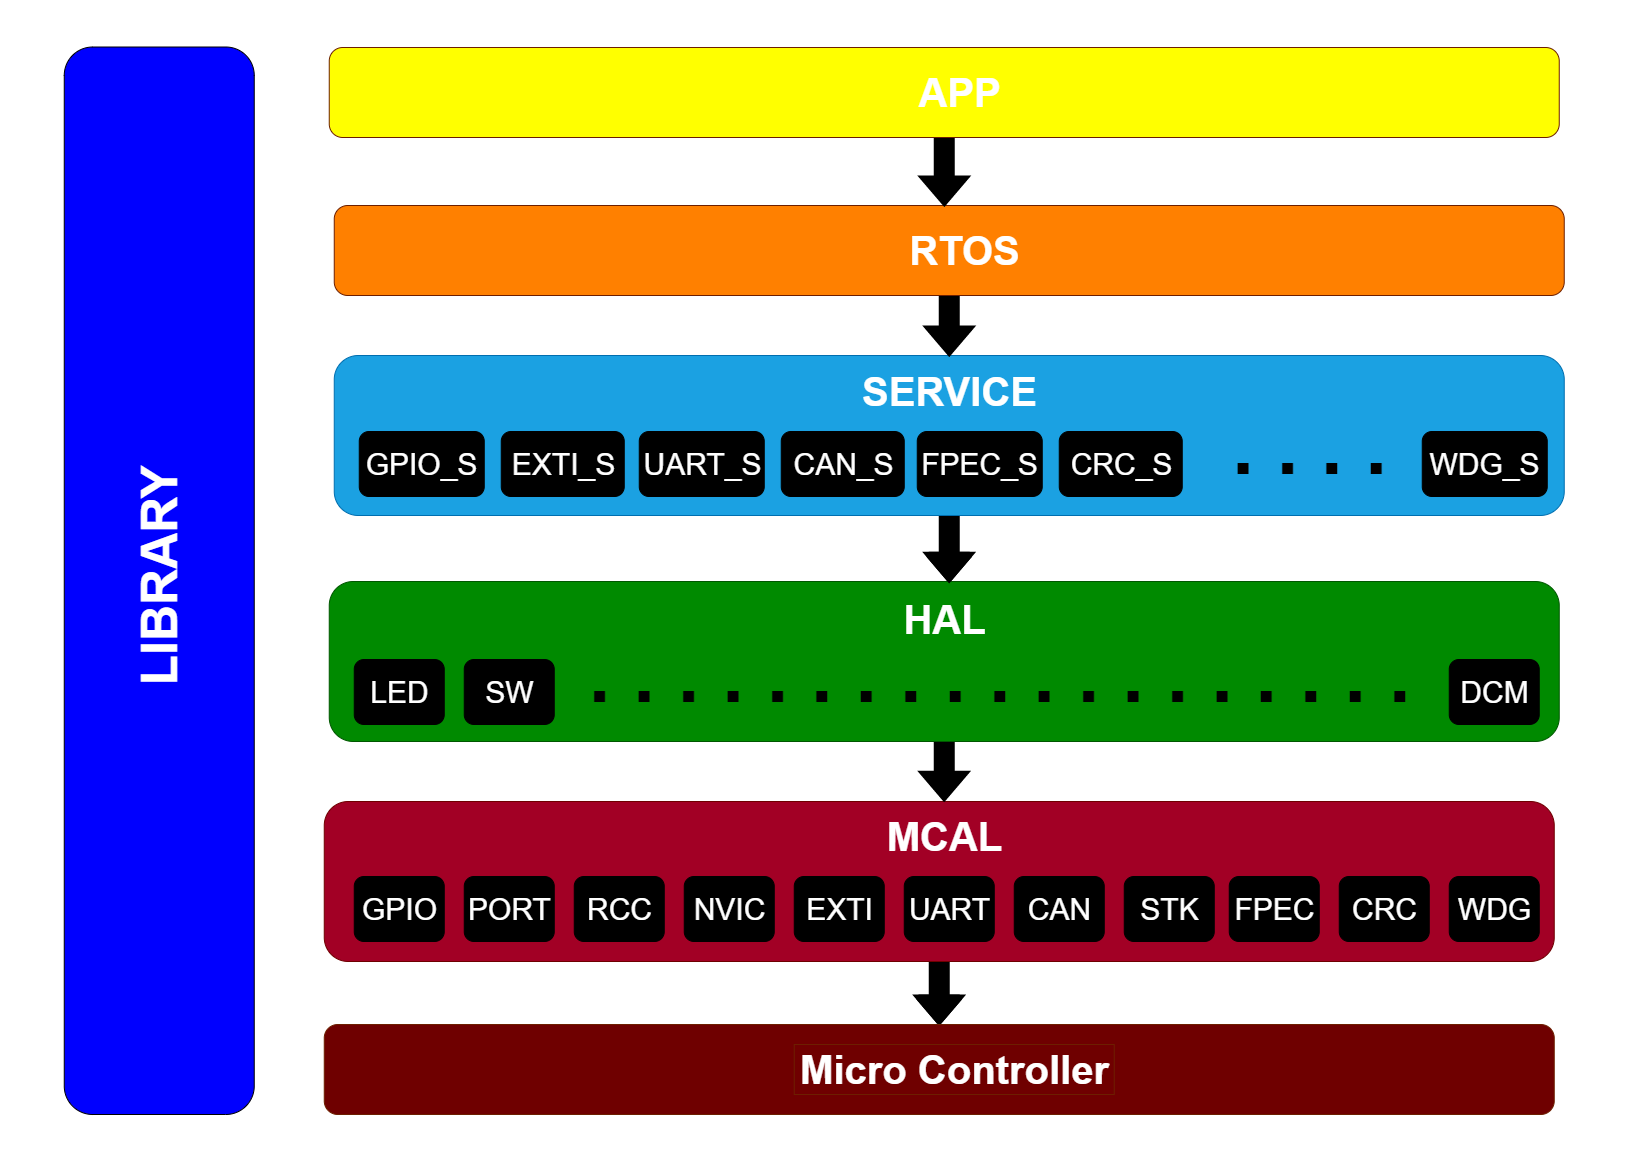

The diagram above was exported from draw.io. Its source (the exported page's mxGraphModel, read from the mxfile embedded in the PNG):
<mxGraphModel dx="2893" dy="1500" grid="1" gridSize="10" guides="1" tooltips="1" connect="1" arrows="1" fold="1" page="1" pageScale="1" pageWidth="1169" pageHeight="1654" math="0" shadow="0">
  <root>
    <mxCell id="0" />
    <mxCell id="1" parent="0" />
    <mxCell id="cPlVVFg8dql5nqhXhGRq-146" style="edgeStyle=orthogonalEdgeStyle;shape=flexArrow;rounded=0;orthogonalLoop=1;jettySize=auto;html=1;exitX=0.5;exitY=1;exitDx=0;exitDy=0;fontSize=50;fontColor=#000000;strokeWidth=6;fillColor=#000000;" edge="1" parent="1" source="cPlVVFg8dql5nqhXhGRq-1" target="cPlVVFg8dql5nqhXhGRq-65">
      <mxGeometry relative="1" as="geometry" />
    </mxCell>
    <mxCell id="cPlVVFg8dql5nqhXhGRq-1" value="" style="rounded=1;whiteSpace=wrap;html=1;fillColor=#a20025;fontColor=#ffffff;strokeColor=#6F0000;" vertex="1" parent="1">
      <mxGeometry x="638.75" y="1124" width="1230" height="160" as="geometry" />
    </mxCell>
    <mxCell id="cPlVVFg8dql5nqhXhGRq-2" value="" style="rounded=1;whiteSpace=wrap;html=1;fillColor=#000000;" vertex="1" parent="1">
      <mxGeometry x="668.75" y="1199" width="90" height="65" as="geometry" />
    </mxCell>
    <mxCell id="cPlVVFg8dql5nqhXhGRq-3" value="&lt;font color=&quot;#ffffff&quot; style=&quot;font-size: 40px&quot;&gt;MCAL&lt;/font&gt;" style="text;html=1;align=center;verticalAlign=middle;resizable=0;points=[];autosize=1;strokeColor=none;fillColor=none;fontSize=30;fontStyle=1" vertex="1" parent="1">
      <mxGeometry x="1193.75" y="1134" width="130" height="50" as="geometry" />
    </mxCell>
    <mxCell id="cPlVVFg8dql5nqhXhGRq-4" value="&lt;font color=&quot;#ffffff&quot;&gt;GPIO&lt;br&gt;&lt;/font&gt;" style="text;html=1;align=center;verticalAlign=middle;resizable=0;points=[];autosize=1;fontSize=30;" vertex="1" parent="1">
      <mxGeometry x="668.75" y="1211.5" width="90" height="40" as="geometry" />
    </mxCell>
    <mxCell id="cPlVVFg8dql5nqhXhGRq-10" value="" style="rounded=1;whiteSpace=wrap;html=1;fillColor=#000000;" vertex="1" parent="1">
      <mxGeometry x="778.75" y="1199" width="90" height="65" as="geometry" />
    </mxCell>
    <mxCell id="cPlVVFg8dql5nqhXhGRq-11" value="&lt;font color=&quot;#ffffff&quot;&gt;PORT&lt;br&gt;&lt;/font&gt;" style="text;html=1;align=center;verticalAlign=middle;resizable=0;points=[];autosize=1;fontSize=30;" vertex="1" parent="1">
      <mxGeometry x="773.75" y="1211.5" width="100" height="40" as="geometry" />
    </mxCell>
    <mxCell id="cPlVVFg8dql5nqhXhGRq-12" value="" style="rounded=1;whiteSpace=wrap;html=1;fillColor=#000000;" vertex="1" parent="1">
      <mxGeometry x="888.75" y="1199" width="90" height="65" as="geometry" />
    </mxCell>
    <mxCell id="cPlVVFg8dql5nqhXhGRq-13" value="&lt;font color=&quot;#ffffff&quot;&gt;RCC&lt;br&gt;&lt;/font&gt;" style="text;html=1;align=center;verticalAlign=middle;resizable=0;points=[];autosize=1;fontSize=30;" vertex="1" parent="1">
      <mxGeometry x="893.75" y="1211.5" width="80" height="40" as="geometry" />
    </mxCell>
    <mxCell id="cPlVVFg8dql5nqhXhGRq-14" value="" style="rounded=1;whiteSpace=wrap;html=1;fillColor=#000000;" vertex="1" parent="1">
      <mxGeometry x="998.75" y="1199" width="90" height="65" as="geometry" />
    </mxCell>
    <mxCell id="cPlVVFg8dql5nqhXhGRq-15" value="&lt;font color=&quot;#ffffff&quot;&gt;NVIC&lt;br&gt;&lt;/font&gt;" style="text;html=1;align=center;verticalAlign=middle;resizable=0;points=[];autosize=1;fontSize=30;" vertex="1" parent="1">
      <mxGeometry x="998.75" y="1211.5" width="90" height="40" as="geometry" />
    </mxCell>
    <mxCell id="cPlVVFg8dql5nqhXhGRq-24" value="" style="rounded=1;whiteSpace=wrap;html=1;fillColor=#000000;" vertex="1" parent="1">
      <mxGeometry x="1108.75" y="1199" width="90" height="65" as="geometry" />
    </mxCell>
    <mxCell id="cPlVVFg8dql5nqhXhGRq-25" value="&lt;font color=&quot;#ffffff&quot;&gt;EXTI&lt;br&gt;&lt;/font&gt;" style="text;html=1;align=center;verticalAlign=middle;resizable=0;points=[];autosize=1;fontSize=30;" vertex="1" parent="1">
      <mxGeometry x="1113.75" y="1211.5" width="80" height="40" as="geometry" />
    </mxCell>
    <mxCell id="cPlVVFg8dql5nqhXhGRq-26" value="" style="rounded=1;whiteSpace=wrap;html=1;fillColor=#000000;" vertex="1" parent="1">
      <mxGeometry x="1218.75" y="1199" width="90" height="65" as="geometry" />
    </mxCell>
    <mxCell id="cPlVVFg8dql5nqhXhGRq-27" value="&lt;font color=&quot;#ffffff&quot;&gt;UART&lt;br&gt;&lt;/font&gt;" style="text;html=1;align=center;verticalAlign=middle;resizable=0;points=[];autosize=1;fontSize=30;" vertex="1" parent="1">
      <mxGeometry x="1213.75" y="1211.5" width="100" height="40" as="geometry" />
    </mxCell>
    <mxCell id="cPlVVFg8dql5nqhXhGRq-28" value="" style="rounded=1;whiteSpace=wrap;html=1;fillColor=#000000;" vertex="1" parent="1">
      <mxGeometry x="1328.75" y="1199" width="90" height="65" as="geometry" />
    </mxCell>
    <mxCell id="cPlVVFg8dql5nqhXhGRq-29" value="&lt;font color=&quot;#ffffff&quot;&gt;CAN&lt;br&gt;&lt;/font&gt;" style="text;html=1;align=center;verticalAlign=middle;resizable=0;points=[];autosize=1;fontSize=30;" vertex="1" parent="1">
      <mxGeometry x="1333.75" y="1211.5" width="80" height="40" as="geometry" />
    </mxCell>
    <mxCell id="cPlVVFg8dql5nqhXhGRq-30" value="" style="rounded=1;whiteSpace=wrap;html=1;fillColor=#000000;" vertex="1" parent="1">
      <mxGeometry x="1438.75" y="1199" width="90" height="65" as="geometry" />
    </mxCell>
    <mxCell id="cPlVVFg8dql5nqhXhGRq-31" value="&lt;font color=&quot;#ffffff&quot;&gt;STK&lt;br&gt;&lt;/font&gt;" style="text;html=1;align=center;verticalAlign=middle;resizable=0;points=[];autosize=1;fontSize=30;" vertex="1" parent="1">
      <mxGeometry x="1448.75" y="1211.5" width="70" height="40" as="geometry" />
    </mxCell>
    <mxCell id="cPlVVFg8dql5nqhXhGRq-32" value="" style="rounded=1;whiteSpace=wrap;html=1;fillColor=#000000;" vertex="1" parent="1">
      <mxGeometry x="1543.75" y="1199" width="90" height="65" as="geometry" />
    </mxCell>
    <mxCell id="cPlVVFg8dql5nqhXhGRq-33" value="&lt;font color=&quot;#ffffff&quot;&gt;FPEC&lt;br&gt;&lt;/font&gt;" style="text;html=1;align=center;verticalAlign=middle;resizable=0;points=[];autosize=1;fontSize=30;" vertex="1" parent="1">
      <mxGeometry x="1538.75" y="1211.5" width="100" height="40" as="geometry" />
    </mxCell>
    <mxCell id="cPlVVFg8dql5nqhXhGRq-34" value="" style="rounded=1;whiteSpace=wrap;html=1;fillColor=#000000;" vertex="1" parent="1">
      <mxGeometry x="1653.75" y="1199" width="90" height="65" as="geometry" />
    </mxCell>
    <mxCell id="cPlVVFg8dql5nqhXhGRq-35" value="&lt;font color=&quot;#ffffff&quot;&gt;CRC&lt;br&gt;&lt;/font&gt;" style="text;html=1;align=center;verticalAlign=middle;resizable=0;points=[];autosize=1;fontSize=30;" vertex="1" parent="1">
      <mxGeometry x="1658.75" y="1211.5" width="80" height="40" as="geometry" />
    </mxCell>
    <mxCell id="cPlVVFg8dql5nqhXhGRq-36" value="" style="rounded=1;whiteSpace=wrap;html=1;fillColor=#000000;" vertex="1" parent="1">
      <mxGeometry x="1763.75" y="1199" width="90" height="65" as="geometry" />
    </mxCell>
    <mxCell id="cPlVVFg8dql5nqhXhGRq-37" value="&lt;font color=&quot;#ffffff&quot;&gt;WDG&lt;br&gt;&lt;/font&gt;" style="text;html=1;align=center;verticalAlign=middle;resizable=0;points=[];autosize=1;fontSize=30;" vertex="1" parent="1">
      <mxGeometry x="1763.75" y="1211.5" width="90" height="40" as="geometry" />
    </mxCell>
    <mxCell id="cPlVVFg8dql5nqhXhGRq-65" value="" style="rounded=1;whiteSpace=wrap;html=1;fillColor=#6F0000;fontColor=#ffffff;strokeColor=#6D1F00;" vertex="1" parent="1">
      <mxGeometry x="638.75" y="1347" width="1230" height="90" as="geometry" />
    </mxCell>
    <mxCell id="cPlVVFg8dql5nqhXhGRq-66" value="&lt;font color=&quot;#ffffff&quot; style=&quot;font-size: 40px&quot;&gt;Micro Controller&lt;/font&gt;" style="text;html=1;align=center;verticalAlign=middle;resizable=0;points=[];autosize=1;strokeColor=#6D1F00;fillColor=#6F0000;fontSize=30;fontStyle=1;fontColor=#ffffff;" vertex="1" parent="1">
      <mxGeometry x="1108.75" y="1367" width="320" height="50" as="geometry" />
    </mxCell>
    <mxCell id="cPlVVFg8dql5nqhXhGRq-145" style="edgeStyle=orthogonalEdgeStyle;shape=flexArrow;rounded=0;orthogonalLoop=1;jettySize=auto;html=1;entryX=0.504;entryY=-0.005;entryDx=0;entryDy=0;entryPerimeter=0;fontSize=50;fontColor=#000000;strokeWidth=6;fillColor=#000000;" edge="1" parent="1" source="cPlVVFg8dql5nqhXhGRq-69" target="cPlVVFg8dql5nqhXhGRq-1">
      <mxGeometry relative="1" as="geometry" />
    </mxCell>
    <mxCell id="cPlVVFg8dql5nqhXhGRq-69" value="" style="rounded=1;whiteSpace=wrap;html=1;fillColor=#008a00;fontColor=#ffffff;strokeColor=#005700;" vertex="1" parent="1">
      <mxGeometry x="643.75" y="904" width="1230" height="160" as="geometry" />
    </mxCell>
    <mxCell id="cPlVVFg8dql5nqhXhGRq-70" value="" style="rounded=1;whiteSpace=wrap;html=1;fillColor=#000000;" vertex="1" parent="1">
      <mxGeometry x="668.75" y="982" width="90" height="65" as="geometry" />
    </mxCell>
    <mxCell id="cPlVVFg8dql5nqhXhGRq-71" value="&lt;font color=&quot;#ffffff&quot; style=&quot;font-size: 40px&quot;&gt;HAL&lt;/font&gt;" style="text;html=1;align=center;verticalAlign=middle;resizable=0;points=[];autosize=1;strokeColor=none;fillColor=none;fontSize=30;fontStyle=1" vertex="1" parent="1">
      <mxGeometry x="1208.75" y="917" width="100" height="50" as="geometry" />
    </mxCell>
    <mxCell id="cPlVVFg8dql5nqhXhGRq-72" value="&lt;font color=&quot;#ffffff&quot;&gt;LED&lt;br&gt;&lt;/font&gt;" style="text;html=1;align=center;verticalAlign=middle;resizable=0;points=[];autosize=1;fontSize=30;" vertex="1" parent="1">
      <mxGeometry x="678.75" y="994.5" width="70" height="40" as="geometry" />
    </mxCell>
    <mxCell id="cPlVVFg8dql5nqhXhGRq-73" value="" style="rounded=1;whiteSpace=wrap;html=1;fillColor=#000000;" vertex="1" parent="1">
      <mxGeometry x="778.75" y="982" width="90" height="65" as="geometry" />
    </mxCell>
    <mxCell id="cPlVVFg8dql5nqhXhGRq-74" value="&lt;font color=&quot;#ffffff&quot;&gt;SW&lt;br&gt;&lt;/font&gt;" style="text;html=1;align=center;verticalAlign=middle;resizable=0;points=[];autosize=1;fontSize=30;" vertex="1" parent="1">
      <mxGeometry x="793.75" y="994.5" width="60" height="40" as="geometry" />
    </mxCell>
    <mxCell id="cPlVVFg8dql5nqhXhGRq-91" value="" style="rounded=1;whiteSpace=wrap;html=1;fillColor=#000000;" vertex="1" parent="1">
      <mxGeometry x="1763.75" y="982" width="90" height="65" as="geometry" />
    </mxCell>
    <mxCell id="cPlVVFg8dql5nqhXhGRq-92" value="&lt;font color=&quot;#ffffff&quot;&gt;DCM&lt;br&gt;&lt;/font&gt;" style="text;html=1;align=center;verticalAlign=middle;resizable=0;points=[];autosize=1;fontSize=30;" vertex="1" parent="1">
      <mxGeometry x="1768.75" y="994.5" width="80" height="40" as="geometry" />
    </mxCell>
    <mxCell id="cPlVVFg8dql5nqhXhGRq-93" value="&lt;span style=&quot;font-size: 80px&quot;&gt;. . . . . . . . . . . . . . . . . . .&lt;/span&gt;" style="text;html=1;align=center;verticalAlign=middle;resizable=0;points=[];autosize=1;strokeColor=none;fillColor=none;fontSize=30;fontStyle=1" vertex="1" parent="1">
      <mxGeometry x="893.75" y="967" width="840" height="60" as="geometry" />
    </mxCell>
    <mxCell id="cPlVVFg8dql5nqhXhGRq-147" style="edgeStyle=orthogonalEdgeStyle;shape=flexArrow;rounded=0;orthogonalLoop=1;jettySize=auto;html=1;exitX=0.5;exitY=1;exitDx=0;exitDy=0;entryX=0.504;entryY=0.002;entryDx=0;entryDy=0;entryPerimeter=0;fontSize=50;fontColor=#000000;strokeWidth=6;fillColor=#000000;" edge="1" parent="1" source="cPlVVFg8dql5nqhXhGRq-94" target="cPlVVFg8dql5nqhXhGRq-69">
      <mxGeometry relative="1" as="geometry" />
    </mxCell>
    <mxCell id="cPlVVFg8dql5nqhXhGRq-94" value="" style="rounded=1;whiteSpace=wrap;html=1;fillColor=#1ba1e2;fontColor=#ffffff;strokeColor=#006EAF;" vertex="1" parent="1">
      <mxGeometry x="648.75" y="678" width="1230" height="160" as="geometry" />
    </mxCell>
    <mxCell id="cPlVVFg8dql5nqhXhGRq-95" value="" style="rounded=1;whiteSpace=wrap;html=1;fillColor=#000000;" vertex="1" parent="1">
      <mxGeometry x="673.75" y="754" width="125" height="65" as="geometry" />
    </mxCell>
    <mxCell id="cPlVVFg8dql5nqhXhGRq-96" value="&lt;font color=&quot;#ffffff&quot; style=&quot;font-size: 40px&quot;&gt;SERVICE&lt;/font&gt;" style="text;html=1;align=center;verticalAlign=middle;resizable=0;points=[];autosize=1;strokeColor=none;fillColor=none;fontSize=30;fontStyle=1" vertex="1" parent="1">
      <mxGeometry x="1168.75" y="689" width="190" height="50" as="geometry" />
    </mxCell>
    <mxCell id="cPlVVFg8dql5nqhXhGRq-97" value="&lt;font color=&quot;#ffffff&quot;&gt;GPIO_S&lt;br&gt;&lt;/font&gt;" style="text;html=1;align=center;verticalAlign=middle;resizable=0;points=[];autosize=1;fontSize=30;" vertex="1" parent="1">
      <mxGeometry x="670.75" y="766.5" width="130" height="40" as="geometry" />
    </mxCell>
    <mxCell id="cPlVVFg8dql5nqhXhGRq-118" value="" style="rounded=1;whiteSpace=wrap;html=1;fillColor=#000000;" vertex="1" parent="1">
      <mxGeometry x="815.75" y="754" width="123" height="65" as="geometry" />
    </mxCell>
    <mxCell id="cPlVVFg8dql5nqhXhGRq-119" value="&lt;font color=&quot;#ffffff&quot;&gt;EXTI_S&lt;br&gt;&lt;/font&gt;" style="text;html=1;align=center;verticalAlign=middle;resizable=0;points=[];autosize=1;fontSize=30;" vertex="1" parent="1">
      <mxGeometry x="817.75" y="766.5" width="120" height="40" as="geometry" />
    </mxCell>
    <mxCell id="cPlVVFg8dql5nqhXhGRq-120" value="" style="rounded=1;whiteSpace=wrap;html=1;fillColor=#000000;" vertex="1" parent="1">
      <mxGeometry x="953.75" y="754" width="125" height="65" as="geometry" />
    </mxCell>
    <mxCell id="cPlVVFg8dql5nqhXhGRq-121" value="&lt;font color=&quot;#ffffff&quot;&gt;UART_S&lt;br&gt;&lt;/font&gt;" style="text;html=1;align=center;verticalAlign=middle;resizable=0;points=[];autosize=1;fontSize=30;" vertex="1" parent="1">
      <mxGeometry x="951.75" y="766.5" width="130" height="40" as="geometry" />
    </mxCell>
    <mxCell id="cPlVVFg8dql5nqhXhGRq-122" value="" style="rounded=1;whiteSpace=wrap;html=1;fillColor=#000000;" vertex="1" parent="1">
      <mxGeometry x="1095.75" y="754" width="123" height="65" as="geometry" />
    </mxCell>
    <mxCell id="cPlVVFg8dql5nqhXhGRq-123" value="&lt;font color=&quot;#ffffff&quot;&gt;CAN_S&lt;br&gt;&lt;/font&gt;" style="text;html=1;align=center;verticalAlign=middle;resizable=0;points=[];autosize=1;fontSize=30;" vertex="1" parent="1">
      <mxGeometry x="1097.75" y="766.5" width="120" height="40" as="geometry" />
    </mxCell>
    <mxCell id="cPlVVFg8dql5nqhXhGRq-124" value="" style="rounded=1;whiteSpace=wrap;html=1;fillColor=#000000;" vertex="1" parent="1">
      <mxGeometry x="1231.75" y="754" width="125" height="65" as="geometry" />
    </mxCell>
    <mxCell id="cPlVVFg8dql5nqhXhGRq-125" value="&lt;font color=&quot;#ffffff&quot;&gt;FPEC_S&lt;br&gt;&lt;/font&gt;" style="text;html=1;align=center;verticalAlign=middle;resizable=0;points=[];autosize=1;fontSize=30;" vertex="1" parent="1">
      <mxGeometry x="1228.75" y="766.5" width="130" height="40" as="geometry" />
    </mxCell>
    <mxCell id="cPlVVFg8dql5nqhXhGRq-126" value="" style="rounded=1;whiteSpace=wrap;html=1;fillColor=#000000;" vertex="1" parent="1">
      <mxGeometry x="1373.75" y="754" width="123" height="65" as="geometry" />
    </mxCell>
    <mxCell id="cPlVVFg8dql5nqhXhGRq-127" value="&lt;font color=&quot;#ffffff&quot;&gt;CRC_S&lt;br&gt;&lt;/font&gt;" style="text;html=1;align=center;verticalAlign=middle;resizable=0;points=[];autosize=1;fontSize=30;" vertex="1" parent="1">
      <mxGeometry x="1375.75" y="766.5" width="120" height="40" as="geometry" />
    </mxCell>
    <mxCell id="cPlVVFg8dql5nqhXhGRq-128" value="" style="rounded=1;whiteSpace=wrap;html=1;fillColor=#000000;" vertex="1" parent="1">
      <mxGeometry x="1736.75" y="754" width="125" height="65" as="geometry" />
    </mxCell>
    <mxCell id="cPlVVFg8dql5nqhXhGRq-129" value="&lt;font color=&quot;#ffffff&quot;&gt;WDG_S&lt;br&gt;&lt;/font&gt;" style="text;html=1;align=center;verticalAlign=middle;resizable=0;points=[];autosize=1;fontSize=30;" vertex="1" parent="1">
      <mxGeometry x="1733.75" y="766.5" width="130" height="40" as="geometry" />
    </mxCell>
    <mxCell id="cPlVVFg8dql5nqhXhGRq-130" value="&lt;span style=&quot;font-size: 80px&quot;&gt;. . . .&lt;/span&gt;" style="text;html=1;align=center;verticalAlign=middle;resizable=0;points=[];autosize=1;strokeColor=none;fillColor=none;fontSize=30;fontStyle=1" vertex="1" parent="1">
      <mxGeometry x="1538.75" y="739" width="170" height="60" as="geometry" />
    </mxCell>
    <mxCell id="cPlVVFg8dql5nqhXhGRq-149" style="edgeStyle=orthogonalEdgeStyle;shape=flexArrow;rounded=0;orthogonalLoop=1;jettySize=auto;html=1;exitX=0.5;exitY=1;exitDx=0;exitDy=0;entryX=0.5;entryY=0;entryDx=0;entryDy=0;fontSize=50;fontColor=#000000;strokeWidth=6;fillColor=#000000;" edge="1" parent="1" source="cPlVVFg8dql5nqhXhGRq-131" target="cPlVVFg8dql5nqhXhGRq-94">
      <mxGeometry relative="1" as="geometry" />
    </mxCell>
    <mxCell id="cPlVVFg8dql5nqhXhGRq-131" value="" style="rounded=1;whiteSpace=wrap;html=1;fillColor=#FF8000;fontColor=#ffffff;strokeColor=#6D1F00;" vertex="1" parent="1">
      <mxGeometry x="648.75" y="528" width="1230" height="90" as="geometry" />
    </mxCell>
    <mxCell id="cPlVVFg8dql5nqhXhGRq-132" value="&lt;font color=&quot;#ffffff&quot; style=&quot;font-size: 40px&quot;&gt;RTOS&lt;/font&gt;" style="text;html=1;align=center;verticalAlign=middle;resizable=0;points=[];autosize=1;strokeColor=none;fillColor=none;fontSize=30;fontStyle=1;fontColor=#ffffff;" vertex="1" parent="1">
      <mxGeometry x="1213.75" y="548" width="130" height="50" as="geometry" />
    </mxCell>
    <mxCell id="cPlVVFg8dql5nqhXhGRq-150" style="edgeStyle=orthogonalEdgeStyle;shape=flexArrow;rounded=0;orthogonalLoop=1;jettySize=auto;html=1;exitX=0.5;exitY=1;exitDx=0;exitDy=0;entryX=0.496;entryY=0;entryDx=0;entryDy=0;entryPerimeter=0;fontSize=50;fontColor=#000000;strokeWidth=6;fillColor=#000000;" edge="1" parent="1" source="cPlVVFg8dql5nqhXhGRq-135" target="cPlVVFg8dql5nqhXhGRq-131">
      <mxGeometry relative="1" as="geometry" />
    </mxCell>
    <mxCell id="cPlVVFg8dql5nqhXhGRq-135" value="" style="rounded=1;whiteSpace=wrap;html=1;fillColor=#FFFF00;fontColor=#ffffff;strokeColor=#6D1F00;" vertex="1" parent="1">
      <mxGeometry x="643.75" y="370" width="1230" height="90" as="geometry" />
    </mxCell>
    <mxCell id="cPlVVFg8dql5nqhXhGRq-136" value="&lt;font color=&quot;#ffffff&quot; style=&quot;font-size: 40px&quot;&gt;APP&lt;/font&gt;" style="text;html=1;align=center;verticalAlign=middle;resizable=0;points=[];autosize=1;strokeColor=none;fillColor=none;fontSize=30;fontStyle=1;fontColor=#ffffff;" vertex="1" parent="1">
      <mxGeometry x="1223.75" y="390" width="100" height="50" as="geometry" />
    </mxCell>
    <mxCell id="cPlVVFg8dql5nqhXhGRq-139" value="" style="rounded=1;whiteSpace=wrap;html=1;labelBackgroundColor=#FFFFFF;fontSize=80;fontColor=#000000;fillColor=#0000FF;rotation=-90;" vertex="1" parent="1">
      <mxGeometry x="-60" y="808.25" width="1067.5" height="190" as="geometry" />
    </mxCell>
    <mxCell id="cPlVVFg8dql5nqhXhGRq-140" value="&lt;font color=&quot;#ffffff&quot;&gt;&lt;font style=&quot;font-size: 50px&quot;&gt;LIBRARY&lt;/font&gt;&lt;br&gt;&lt;/font&gt;" style="text;html=1;align=center;verticalAlign=middle;resizable=0;points=[];autosize=1;strokeColor=none;fillColor=none;fontSize=30;fontStyle=1;rotation=-90;" vertex="1" parent="1">
      <mxGeometry x="353.75" y="874" width="240" height="50" as="geometry" />
    </mxCell>
  </root>
</mxGraphModel>